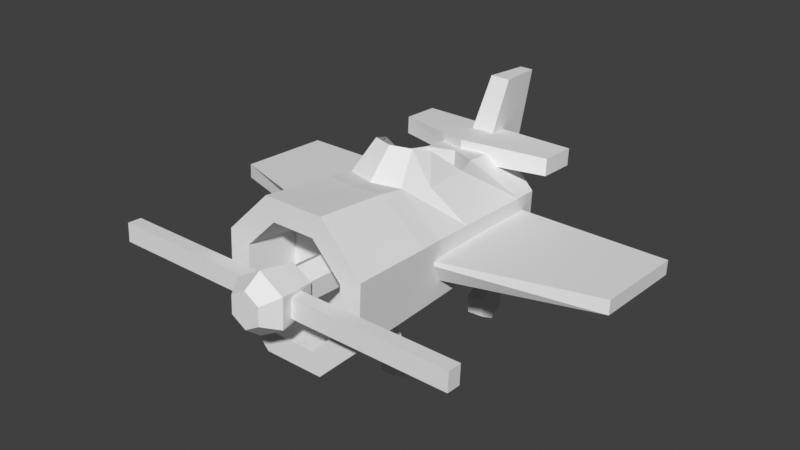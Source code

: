 # Source: Plane_NEW.blend  (saved by Blender 2.91.10; exported with 4.5.12 LTS)
import bpy
from mathutils import Matrix  # noqa: F401  (used for matrix-valued properties, if any)

bpy.ops.wm.read_factory_settings(use_empty=True)
scene = bpy.context.scene
scene.name = 'Scene'

# ---- collections
col_collection = bpy.data.collections.new('Collection'); scene.collection.children.link(col_collection)

# ---- world
world_world = bpy.data.worlds.new('World'); scene.world = world_world
world_world.use_nodes = True; world_world.node_tree.nodes.clear()
_N = world_world.node_tree.nodes; _L = world_world.node_tree.links
n0 = _N.new('ShaderNodeOutputWorld'); n0.name = 'World Output'; n0.location = (300, 300)
n1 = _N.new('ShaderNodeBackground'); n1.name = 'Background'; n1.location = (10, 300)
n1.inputs[0].default_value = (0.05088, 0.05088, 0.05088, 1.0)
_L.new(n1.outputs[0], n0.inputs[0])
n0.is_active_output = True
world_world.color = (0.05088, 0.05088, 0.05088)
world_world.use_sun_shadow = False
world_world.sun_shadow_jitter_overblur = 0.0

# ---- meshes
me_cylinder = bpy.data.meshes.new('Cylinder')
me_cylinder.from_pydata([(0.1744, 0.02227, 0.005984), (0.1744, 0.02227, -0.005984), (0.1744, -0.0599, 0.005984), (0.1744, -0.0599, -0.005984), (-0.1744, 0.02227, 0.005984), (-0.1744, 0.02227, -0.005984), (-0.1744, -0.0599, 0.005984), (-0.1744, -0.0599, -0.005984), (0.06761, 0.05017, 0.05582), (0.06761, 0.05017, 0.04164), (0.06761, 0.01864, 0.05582), (0.06761, 0.01864, 0.04164), (-0.06761, 0.05017, 0.05582), (-0.06761, 0.05017, 0.04164), (-0.06761, 0.01864, 0.05582), (-0.06761, 0.01864, 0.04164), (-0.01786, -0.185, -0.04313), (-0.02055, 0.03121, -0.04961), (-0.04313, -0.185, -0.01786), (-0.04961, 0.03121, -0.02055), (-0.04313, -0.185, 0.01786), (-0.04961, 0.03121, 0.02055), (-0.01786, -0.185, 0.04313), (-0.02055, 0.03121, 0.04961), (0.01786, -0.185, 0.04313), (0.02055, 0.03121, 0.04961), (0.04313, -0.185, 0.01786), (0.04961, 0.03121, 0.02055), (0.04313, -0.185, -0.01786), (0.04961, 0.03121, -0.02055), (0.01786, -0.185, -0.04313), (0.02055, 0.03121, -0.04961), (0.008438, 0.04828, 0.09815), (-0.008438, 0.04828, 0.09815), (0.005551, 0.0858, 0.09815), (-0.005551, 0.0858, 0.09815), (0.01348, -0.02446, -0.05183), (-0.01348, -0.02446, -0.05183), (0.008866, 0.0474, -0.04843), (-0.008866, 0.0474, -0.04843), (-0.1501, -0.2067, 0.007836), (-0.1501, -0.2067, -0.007836), (0.0, -0.2103, 0.01493), (0.0, -0.139, 0.01493), (0.01293, -0.2103, 0.007466), (0.01293, -0.1382, 0.007466), (0.01293, -0.2103, -0.007466), (0.01293, -0.1376, -0.007466), (-1.305e-09, -0.2103, -0.01493), (-1.305e-09, -0.1376, -0.01493), (-0.01293, -0.2103, -0.007466), (-0.01293, -0.1376, -0.007466), (-0.01293, -0.2103, 0.007466), (-0.01293, -0.1382, 0.007466), (-0.1501, -0.1949, -0.007836), (-0.1501, -0.1949, 0.007836), (0.1501, -0.2067, -0.007836), (0.1501, -0.2067, 0.007836), (0.1501, -0.1949, -0.007836), (0.1501, -0.1949, 0.007836), (-0.02525, -0.185, -0.06095), (-0.06095, -0.185, -0.02525), (-0.06095, -0.185, 0.02525), (-0.02525, -0.185, 0.06095), (0.02525, -0.185, 0.06095), (0.06095, -0.185, 0.02525), (0.06095, -0.185, -0.02525), (0.02525, -0.185, -0.06095), (-0.01671, -0.1417, -0.04033), (-0.04033, -0.1417, -0.01671), (-0.04033, -0.1417, 0.01671), (-0.01671, -0.142, 0.04033), (0.01671, -0.142, 0.04033), (0.04033, -0.1417, 0.01671), (0.04033, -0.1417, -0.01671), (0.01671, -0.1417, -0.04033), (0.0, -0.1216, 0.01053), (0.0, -0.1097, -0.01053), (0.0, 0.01421, 0.01053), (0.0, 0.01469, -0.01053), (0.0, 0.0001436, 0.05859), (0.0, 0.0008521, 0.04127), (0.0, 0.04344, 0.05859), (0.0, 0.04344, 0.04127), (0.02367, -0.1224, 0.05714), (0.05714, -0.115, 0.02367), (0.05714, -0.1123, -0.02367), (0.02367, -0.1123, -0.05714), (-0.02367, -0.1123, -0.05714), (-0.05714, -0.1123, -0.02367), (-0.05714, -0.115, 0.02367), (-0.02367, -0.1224, 0.05714), (0.02365, -0.1008, 0.05442), (0.05497, -0.09459, 0.02277), (0.05497, -0.07383, -0.02277), (0.02277, -0.07095, -0.05497), (-0.02277, -0.07095, -0.05497), (-0.05497, -0.07383, -0.02277), (-0.05497, -0.09459, 0.02277), (-0.02365, -0.1008, 0.05442), (0.02129, -0.01542, 0.05141), (0.05141, 0.009345, 0.02129), (0.05141, 0.01057, -0.02129), (0.02129, -0.003106, -0.05141), (-0.02129, -0.003106, -0.05141), (-0.05141, 0.01057, -0.02129), (-0.05141, 0.009345, 0.02129), (-0.02129, -0.01542, 0.05141), (0.0, -0.1845, 0.01906), (0.0, -0.2158, 0.02464), (0.01651, -0.1845, 0.009532), (0.02134, -0.2158, 0.01232), (0.01651, -0.1845, -0.009532), (0.02134, -0.2158, -0.01232), (-1.667e-09, -0.1845, -0.01906), (-2.154e-09, -0.2158, -0.02464), (-0.01651, -0.1845, -0.009532), (-0.02134, -0.2158, -0.01232), (-0.01651, -0.1845, 0.009532), (-0.02134, -0.2158, 0.01232), (0.01267, -0.2296, 0.007317), (0.0, -0.2296, 0.01463), (0.01267, -0.2296, -0.007317), (-1.279e-09, -0.2296, -0.01463), (-0.01267, -0.2296, -0.007317), (-0.01267, -0.2296, 0.007317), (-0.02277, -0.1013, 0.02738), (0.02277, -0.1013, 0.02738), (0.02129, -0.01687, 0.02382), (-0.02129, -0.01687, 0.02382), (-2.105e-07, -0.185, 0.06095), (2.198e-07, 0.03121, 0.04961), (-2.107e-07, -0.185, 0.04313), (-8.382e-08, -0.1423, 0.04033), (-6.519e-08, -0.1264, 0.05714), (1.456e-08, -0.1075, 0.0545), (1.509e-07, -0.006489, 0.05141), (1.118e-08, -0.1079, 0.02738), (1.453e-07, -0.00795, 0.02382), (0.03218, -0.07806, 0.05117), (0.05319, -0.06066, 0.02203), (0.05319, -0.04142, -0.02203), (0.02203, -0.03703, -0.05319), (-0.02203, -0.03703, -0.05319), (-0.05319, -0.04142, -0.02203), (-0.05319, -0.06066, 0.02203), (-0.03218, -0.07806, 0.05117), (0.02859, -0.07908, 0.0256), (-0.02859, -0.07908, 0.0256), (7.823e-08, -0.07809, 0.0256), (0.01691, -0.08169, 0.07761), (-0.01691, -0.08169, 0.07761), (3.401e-08, -0.08694, 0.07761), (0.02124, -0.06492, 0.07231), (-0.02124, -0.06492, 0.07231), (0.0303, -0.03813, 0.05187), (0.05187, -0.02259, 0.02149), (0.05187, -0.01293, -0.02149), (0.02149, -0.01195, -0.05187), (-0.02149, -0.01195, -0.05187), (-0.05187, -0.01293, -0.02149), (-0.05187, -0.02259, 0.02149), (-0.03029, -0.03813, 0.05187), (0.0303, -0.03958, 0.02429), (-0.03029, -0.03958, 0.02429), (1.278e-07, -0.04101, 0.02429)], [], [(78, 4, 6, 76), (79, 1, 3, 77), (77, 76, 6, 7), (1, 0, 2, 3), (79, 78, 0, 1), (7, 6, 4, 5), (82, 12, 14, 80), (83, 9, 11, 81), (81, 80, 14, 15), (9, 8, 10, 11), (83, 82, 8, 9), (15, 14, 12, 13), (19, 17, 31, 29, 27, 25, 131, 23, 21), (28, 30, 75, 74), (32, 36, 38, 34), (37, 33, 35, 39), (35, 34, 38, 39), (33, 32, 34, 35), (37, 36, 32, 33), (39, 38, 36, 37), (54, 58, 56, 41), (42, 43, 45, 44), (56, 57, 40, 41), (44, 45, 47, 46), (58, 59, 57, 56), (46, 47, 49, 48), (54, 55, 59, 58), (48, 49, 51, 50), (45, 43, 53, 51, 49, 47), (41, 40, 55, 54), (50, 51, 53, 52), (59, 55, 40, 57), (52, 53, 43, 42), (42, 44, 46, 48, 50, 52), (18, 16, 60, 61), (20, 18, 61, 62), (22, 20, 62, 63), (132, 22, 63, 130), (26, 24, 64, 65), (28, 26, 65, 66), (30, 28, 66, 67), (16, 30, 67, 60), (68, 69, 70, 71, 133, 72, 73, 74, 75), (24, 26, 73, 72), (20, 22, 71, 70), (16, 18, 69, 68), (30, 16, 68, 75), (26, 28, 74, 73), (132, 24, 72, 133), (18, 20, 70, 69), (5, 4, 78, 79), (3, 2, 76, 77), (5, 79, 77, 7), (0, 78, 76, 2), (13, 12, 82, 83), (11, 10, 80, 81), (13, 83, 81, 15), (8, 82, 80, 10), (100, 25, 27, 101), (101, 27, 29, 102), (102, 29, 31, 103), (103, 31, 17, 104), (104, 17, 19, 105), (105, 19, 21, 106), (106, 21, 23, 107), (136, 131, 25, 100), (130, 134, 84, 64), (62, 90, 91, 63), (61, 89, 90, 62), (60, 88, 89, 61), (67, 87, 88, 60), (66, 86, 87, 67), (65, 85, 86, 66), (64, 84, 85, 65), (134, 135, 92, 84), (90, 98, 99, 91), (89, 97, 98, 90), (88, 96, 97, 89), (87, 95, 96, 88), (86, 94, 95, 87), (85, 93, 94, 86), (84, 92, 93, 85), (135, 99, 126, 137), (161, 106, 107, 162), (160, 105, 106, 161), (159, 104, 105, 160), (158, 103, 104, 159), (157, 102, 103, 158), (156, 101, 102, 157), (155, 100, 101, 156), (108, 109, 111, 110), (110, 111, 113, 112), (112, 113, 115, 114), (114, 115, 117, 116), (117, 115, 123, 124), (116, 117, 119, 118), (118, 119, 109, 108), (108, 110, 112, 114, 116, 118), (120, 121, 125, 124, 123, 122), (113, 111, 120, 122), (119, 117, 124, 125), (111, 109, 121, 120), (115, 113, 122, 123), (109, 119, 125, 121), (165, 138, 128, 163), (136, 100, 128, 138), (139, 92, 127, 147), (162, 107, 129, 164), (107, 136, 138, 129), (164, 129, 138, 165), (92, 135, 137, 127), (91, 99, 135, 134), (63, 91, 134, 130), (107, 23, 131, 136), (22, 132, 133, 71), (24, 132, 130, 64), (126, 148, 149, 137), (99, 146, 148, 126), (155, 139, 147, 163), (137, 149, 147, 127), (92, 139, 140, 93), (93, 140, 141, 94), (94, 141, 142, 95), (95, 142, 143, 96), (96, 143, 144, 97), (97, 144, 145, 98), (98, 145, 146, 99), (139, 92, 150, 153), (135, 92, 150, 152), (99, 146, 154, 151), (135, 99, 151, 152), (100, 155, 163, 128), (148, 164, 165, 149), (146, 162, 164, 148), (149, 165, 163, 147), (139, 155, 156, 140), (140, 156, 157, 141), (141, 157, 158, 142), (142, 158, 159, 143), (143, 159, 160, 144), (144, 160, 161, 145), (145, 161, 162, 146), (155, 139, 153), (162, 154, 146)])
_uv = me_cylinder.uv_layers.new(name='UVMap')
_uv.uv.foreach_set('vector', [0.5, 0.0, 0.625, 0.0, 0.625, 0.25, 0.5, 0.25, 0.5, 0.25, 0.625, 0.25, 0.625, 0.5, 0.5, 0.5, 0.375, 0.625, 0.625, 0.625, 0.625, 0.75, 0.375, 0.75, 0.375, 0.75, 0.625, 0.75, 0.625, 1.0, 0.375, 1.0, 0.125, 0.625, 0.375, 0.625, 0.375, 0.75, 0.125, 0.75, 0.625, 0.5, 0.875, 0.5, 0.875, 0.75, 0.625, 0.75, 0.5, 0.0, 0.625, 0.0, 0.625, 0.25, 0.5, 0.25, 0.5, 0.25, 0.625, 0.25, 0.625, 0.5, 0.5, 0.5, 0.375, 0.625, 0.625, 0.625, 0.625, 0.75, 0.375, 0.75, 0.375, 0.75, 0.625, 0.75, 0.625, 1.0, 0.375, 1.0, 0.125, 0.625, 0.375, 0.625, 0.375, 0.75, 0.125, 0.75, 0.625, 0.5, 0.875, 0.5, 0.875, 0.75, 0.625, 0.75, 0.4197, 0.4197, 0.25, 0.49, 0.08029, 0.4197, 0.01, 0.25, 0.08029, 0.08029, 0.25, 0.01, 0.3349, 0.04515, 0.4197, 0.08029, 0.49, 0.25, 0.5557, 0.25, 0.6126, 0.3874, 0.6126, 0.3874, 0.5557, 0.25, 0.375, 0.0, 0.625, 0.0, 0.625, 0.25, 0.375, 0.25, 0.375, 0.25, 0.625, 0.25, 0.625, 0.5, 0.375, 0.5, 0.375, 0.5, 0.625, 0.5, 0.625, 0.75, 0.375, 0.75, 0.375, 0.75, 0.625, 0.75, 0.625, 1.0, 0.375, 1.0, 0.125, 0.5, 0.375, 0.5, 0.375, 0.75, 0.125, 0.75, 0.625, 0.5, 0.875, 0.5, 0.875, 0.75, 0.625, 0.75, 0.375, 0.0, 0.625, 0.0, 0.625, 0.25, 0.375, 0.25, 1.0, 0.5, 1.0, 1.0, 0.8333, 1.0, 0.8333, 0.5, 0.375, 0.25, 0.625, 0.25, 0.625, 0.5, 0.375, 0.5, 0.8333, 0.5, 0.8333, 1.0, 0.6667, 1.0, 0.6667, 0.5, 0.375, 0.5, 0.625, 0.5, 0.625, 0.75, 0.375, 0.75, 0.6667, 0.5, 0.6667, 1.0, 0.5, 1.0, 0.5, 0.5, 0.375, 0.75, 0.625, 0.75, 0.625, 1.0, 0.375, 1.0, 0.5, 0.5, 0.5, 1.0, 0.3333, 1.0, 0.3333, 0.5, 0.4578, 0.37, 0.25, 0.49, 0.04215, 0.37, 0.04215, 0.13, 0.25, 0.01, 0.4578, 0.13, 0.125, 0.5, 0.375, 0.5, 0.375, 0.75, 0.125, 0.75, 0.3333, 0.5, 0.3333, 1.0, 0.1667, 1.0, 0.1667, 0.5, 0.625, 0.5, 0.875, 0.5, 0.875, 0.75, 0.625, 0.75, 0.1667, 0.5, 0.1667, 1.0, -8.941e-08, 1.0, -8.941e-08, 0.5, 0.75, 0.49, 0.9578, 0.37, 0.9578, 0.13, 0.75, 0.01, 0.5422, 0.13, 0.5422, 0.37, 0.8874, 0.3874, 0.75, 0.4443, 0.75, 0.49, 0.9197, 0.4197, 0.9443, 0.25, 0.8874, 0.3874, 0.9197, 0.4197, 0.99, 0.25, 0.8874, 0.1126, 0.9443, 0.25, 0.99, 0.25, 0.9197, 0.08029, 0.8187, 0.08415, 0.8874, 0.1126, 0.9197, 0.08029, 0.8349, 0.04515, 0.6126, 0.1126, 0.75, 0.0557, 0.75, 0.01, 0.5803, 0.08029, 0.5557, 0.25, 0.6126, 0.1126, 0.5803, 0.08029, 0.51, 0.25, 0.6126, 0.3874, 0.5557, 0.25, 0.51, 0.25, 0.5803, 0.4197, 0.75, 0.4443, 0.6126, 0.3874, 0.5803, 0.4197, 0.75, 0.49, 0.75, 0.4443, 0.8874, 0.3874, 0.9443, 0.25, 0.8874, 0.1126, 0.8187, 0.08415, 0.75, 0.0557, 0.6126, 0.1126, 0.5557, 0.25, 0.6126, 0.3874, 0.75, 0.0557, 0.6126, 0.1126, 0.6126, 0.1126, 0.75, 0.0557, 0.9443, 0.25, 0.8874, 0.1126, 0.8874, 0.1126, 0.9443, 0.25, 0.75, 0.4443, 0.8874, 0.3874, 0.8874, 0.3874, 0.75, 0.4443, 0.6126, 0.3874, 0.75, 0.4443, 0.75, 0.4443, 0.6126, 0.3874, 0.6126, 0.1126, 0.5557, 0.25, 0.5557, 0.25, 0.6126, 0.1126, 0.8187, 0.08415, 0.75, 0.0557, 0.75, 0.0557, 0.8187, 0.08415, 0.8874, 0.3874, 0.9443, 0.25, 0.9443, 0.25, 0.8874, 0.3874, 0.125, 0.5, 0.375, 0.5, 0.375, 0.625, 0.125, 0.625, 0.375, 0.5, 0.625, 0.5, 0.625, 0.625, 0.375, 0.625, 0.375, 0.25, 0.5, 0.25, 0.5, 0.5, 0.375, 0.5, 0.375, 0.0, 0.5, 0.0, 0.5, 0.25, 0.375, 0.25, 0.125, 0.5, 0.375, 0.5, 0.375, 0.625, 0.125, 0.625, 0.375, 0.5, 0.625, 0.5, 0.625, 0.625, 0.375, 0.625, 0.375, 0.25, 0.5, 0.25, 0.5, 0.5, 0.375, 0.5, 0.375, 0.0, 0.5, 0.0, 0.5, 0.25, 0.375, 0.25, 0.3294, 0.01, 0.25, 0.01, 0.08029, 0.08029, 0.1597, 0.08029, 0.1597, 0.08029, 0.08029, 0.08029, 0.01, 0.25, 0.08936, 0.25, 0.08936, 0.25, 0.01, 0.25, 0.08029, 0.4197, 0.1597, 0.4197, 0.1597, 0.4197, 0.08029, 0.4197, 0.25, 0.49, 0.3294, 0.49, 0.3294, 0.49, 0.25, 0.49, 0.4197, 0.4197, 0.4991, 0.4197, 0.4991, 0.4197, 0.4197, 0.4197, 0.49, 0.25, 0.5694, 0.25, 0.5694, 0.25, 0.49, 0.25, 0.4197, 0.08029, 0.4991, 0.08029, 0.4142, 0.04515, 0.3349, 0.04515, 0.25, 0.01, 0.3294, 0.01, 0.8349, 0.04515, 0.6667, 0.04515, 0.5818, 0.01, 0.75, 0.01, 0.99, 0.25, 0.8218, 0.25, 0.7515, 0.08029, 0.9197, 0.08029, 0.9197, 0.4197, 0.7515, 0.4197, 0.8218, 0.25, 0.99, 0.25, 0.75, 0.49, 0.5818, 0.49, 0.7515, 0.4197, 0.9197, 0.4197, 0.5803, 0.4197, 0.4121, 0.4197, 0.5818, 0.49, 0.75, 0.49, 0.51, 0.25, 0.3418, 0.25, 0.4121, 0.4197, 0.5803, 0.4197, 0.5803, 0.08029, 0.4121, 0.08029, 0.3418, 0.25, 0.51, 0.25, 0.75, 0.01, 0.5818, 0.01, 0.4121, 0.08029, 0.5803, 0.08029, 0.6667, 0.04515, 0.5711, 0.04515, 0.4863, 0.01, 0.5818, 0.01, 0.8218, 0.25, 0.7263, 0.25, 0.656, 0.08029, 0.7515, 0.08029, 0.7515, 0.4197, 0.656, 0.4197, 0.7263, 0.25, 0.8218, 0.25, 0.5818, 0.49, 0.4863, 0.49, 0.656, 0.4197, 0.7515, 0.4197, 0.4121, 0.4197, 0.3166, 0.4197, 0.4863, 0.49, 0.5818, 0.49, 0.3418, 0.25, 0.2463, 0.25, 0.3166, 0.4197, 0.4121, 0.4197, 0.4121, 0.08029, 0.3166, 0.08029, 0.2463, 0.25, 0.3418, 0.25, 0.5818, 0.01, 0.4863, 0.01, 0.3166, 0.08029, 0.4121, 0.08029, 0.5711, 0.04515, 0.656, 0.08029, 0.656, 0.08029, 0.5711, 0.04515, 0.5898, 0.25, 0.5694, 0.25, 0.4991, 0.08029, 0.5195, 0.08004, 0.5195, 0.4197, 0.4991, 0.4197, 0.5694, 0.25, 0.5898, 0.25, 0.3498, 0.49, 0.3294, 0.49, 0.4991, 0.4197, 0.5195, 0.4197, 0.1801, 0.4197, 0.1597, 0.4197, 0.3294, 0.49, 0.3498, 0.49, 0.1098, 0.25, 0.08936, 0.25, 0.1597, 0.4197, 0.1801, 0.4197, 0.1801, 0.08029, 0.1597, 0.08029, 0.08936, 0.25, 0.1098, 0.25, 0.3502, 0.009895, 0.3294, 0.01, 0.1597, 0.08029, 0.1801, 0.08029, 1.0, 0.5, 1.0, 1.0, 0.8333, 1.0, 0.8333, 0.5, 0.8333, 0.5, 0.8333, 1.0, 0.6667, 1.0, 0.6667, 0.5, 0.6667, 0.5, 0.6667, 1.0, 0.5, 1.0, 0.5, 0.5, 0.5, 0.5, 0.5, 1.0, 0.3333, 1.0, 0.3333, 0.5, 0.3333, 1.0, 0.5, 1.0, 0.5, 1.0, 0.3333, 1.0, 0.3333, 0.5, 0.3333, 1.0, 0.1667, 1.0, 0.1667, 0.5, 0.1667, 0.5, 0.1667, 1.0, -8.941e-08, 1.0, -8.941e-08, 0.5, 0.75, 0.49, 0.9578, 0.37, 0.9578, 0.13, 0.75, 0.01, 0.5422, 0.13, 0.5422, 0.37, 0.4578, 0.37, 0.25, 0.49, 0.04215, 0.37, 0.04215, 0.13, 0.25, 0.01, 0.4578, 0.13, 0.6667, 1.0, 0.8333, 1.0, 0.8333, 1.0, 0.6667, 1.0, 0.1667, 1.0, 0.3333, 1.0, 0.3333, 1.0, 0.1667, 1.0, 0.8333, 1.0, 1.0, 1.0, 1.0, 1.0, 0.8333, 1.0, 0.5, 1.0, 0.6667, 1.0, 0.6667, 1.0, 0.5, 1.0, -8.941e-08, 1.0, 0.1667, 1.0, 0.1667, 1.0, -8.941e-08, 1.0, 0.4353, 0.04515, 0.4142, 0.04515, 0.3294, 0.01, 0.3502, 0.01036, 0.4142, 0.04515, 0.3294, 0.01, 0.3294, 0.01, 0.4142, 0.04515, 0.4078, 0.01, 0.4863, 0.01, 0.4863, 0.01, 0.4078, 0.01, 0.5195, 0.08004, 0.4991, 0.08029, 0.4991, 0.08029, 0.5182, 0.07993, 0.4991, 0.08029, 0.4142, 0.04515, 0.4142, 0.04515, 0.4991, 0.08029, 0.5182, 0.07993, 0.4991, 0.08029, 0.4142, 0.04515, 0.4353, 0.04515, 0.4863, 0.01, 0.5711, 0.04515, 0.5711, 0.04515, 0.4863, 0.01, 0.7515, 0.08029, 0.656, 0.08029, 0.5711, 0.04515, 0.6667, 0.04515, 0.9197, 0.08029, 0.7515, 0.08029, 0.6667, 0.04515, 0.8349, 0.04515, 0.4991, 0.08029, 0.4197, 0.08029, 0.3349, 0.04515, 0.4142, 0.04515, 0.8874, 0.1126, 0.8187, 0.08415, 0.8187, 0.08415, 0.8874, 0.1126, 0.75, 0.0557, 0.8187, 0.08415, 0.8349, 0.04515, 0.75, 0.01, 0.656, 0.08029, 0.5775, 0.08029, 0.4927, 0.04515, 0.5711, 0.04515, 0.656, 0.08029, 0.5775, 0.08029, 0.5775, 0.08029, 0.656, 0.08029, 0.3502, 0.009895, 0.4078, 0.01, 0.4078, 0.01, 0.3502, 0.01036, 0.5711, 0.04515, 0.4927, 0.04515, 0.4078, 0.01, 0.4863, 0.01, 0.4863, 0.01, 0.4078, 0.01, 0.2381, 0.08029, 0.3166, 0.08029, 0.3166, 0.08029, 0.2381, 0.08029, 0.1678, 0.25, 0.2463, 0.25, 0.2463, 0.25, 0.1678, 0.25, 0.2381, 0.4197, 0.3166, 0.4197, 0.3166, 0.4197, 0.2381, 0.4197, 0.4078, 0.49, 0.4863, 0.49, 0.4863, 0.49, 0.4078, 0.49, 0.5775, 0.4197, 0.656, 0.4197, 0.656, 0.4197, 0.5775, 0.4197, 0.6478, 0.25, 0.7263, 0.25, 0.7263, 0.25, 0.6478, 0.25, 0.5775, 0.08029, 0.656, 0.08029, 0.4078, 0.01, 0.4863, 0.01, 0.4863, 0.01, 0.4078, 0.01, 0.5711, 0.04515, 0.4863, 0.01, 0.4863, 0.01, 0.5711, 0.04515, 0.656, 0.08029, 0.5775, 0.08029, 0.5775, 0.08029, 0.656, 0.08029, 0.5711, 0.04515, 0.656, 0.08029, 0.656, 0.08029, 0.5711, 0.04515, 0.3294, 0.01, 0.3502, 0.009895, 0.3502, 0.01036, 0.3294, 0.01, 0.5775, 0.08029, 0.5182, 0.07993, 0.4353, 0.04515, 0.4927, 0.04515, 0.5775, 0.08029, 0.5195, 0.08004, 0.5182, 0.07993, 0.5775, 0.08029, 0.4927, 0.04515, 0.4353, 0.04515, 0.3502, 0.01036, 0.4078, 0.01, 0.4078, 0.01, 0.3502, 0.009895, 0.1801, 0.08029, 0.2381, 0.08029, 0.2381, 0.08029, 0.1801, 0.08029, 0.1098, 0.25, 0.1678, 0.25, 0.1678, 0.25, 0.1098, 0.25, 0.1801, 0.4197, 0.2381, 0.4197, 0.2381, 0.4197, 0.1801, 0.4197, 0.3498, 0.49, 0.4078, 0.49, 0.4078, 0.49, 0.3498, 0.49, 0.5195, 0.4197, 0.5775, 0.4197, 0.5775, 0.4197, 0.5195, 0.4197, 0.5898, 0.25, 0.6478, 0.25, 0.6478, 0.25, 0.5898, 0.25, 0.5195, 0.08004, 0.5775, 0.08029, 0.3502, 0.009895, 0.4078, 0.01, 0.4078, 0.01, 0.5195, 0.08004, 0.5775, 0.08029, 0.5775, 0.08029])
me_cylinder.use_remesh_fix_poles = True
me_cylinder.use_remesh_preserve_attributes = False
me_cylinder.use_mirror_vertex_groups = False
me_cylinder.update()
me_cylinder_004 = bpy.data.meshes.new('Cylinder.004')
me_cylinder_004.from_pydata([(0.0, 0.03125, -0.03125), (0.0, 0.03125, 0.03125), (0.02706, 0.01562, -0.03125), (0.02706, 0.01562, 0.03125), (0.02706, -0.01563, -0.03125), (0.02706, -0.01563, 0.03125), (-2.732e-09, -0.03125, -0.03125), (-2.732e-09, -0.03125, 0.03125), (-0.02706, -0.01562, -0.03125), (-0.02706, -0.01562, 0.03125), (-0.02706, 0.01562, -0.03125), (-0.02706, 0.01562, 0.03125)], [], [(0, 1, 3, 2), (2, 3, 5, 4), (4, 5, 7, 6), (6, 7, 9, 8), (3, 1, 11, 9, 7, 5), (8, 9, 11, 10), (10, 11, 1, 0), (0, 2, 4, 6, 8, 10)])
_uv = me_cylinder_004.uv_layers.new(name='UVMap')
_uv.uv.foreach_set('vector', [1.0, 0.5, 1.0, 1.0, 0.8333, 1.0, 0.8333, 0.5, 0.8333, 0.5, 0.8333, 1.0, 0.6667, 1.0, 0.6667, 0.5, 0.6667, 0.5, 0.6667, 1.0, 0.5, 1.0, 0.5, 0.5, 0.5, 0.5, 0.5, 1.0, 0.3333, 1.0, 0.3333, 0.5, 0.4578, 0.37, 0.25, 0.49, 0.04215, 0.37, 0.04215, 0.13, 0.25, 0.01, 0.4578, 0.13, 0.3333, 0.5, 0.3333, 1.0, 0.1667, 1.0, 0.1667, 0.5, 0.1667, 0.5, 0.1667, 1.0, -8.941e-08, 1.0, -8.941e-08, 0.5, 0.75, 0.49, 0.9578, 0.37, 0.9578, 0.13, 0.75, 0.01, 0.5422, 0.13, 0.5422, 0.37])
me_cylinder_004.use_remesh_fix_poles = True
me_cylinder_004.use_remesh_preserve_attributes = False
me_cylinder_004.use_mirror_vertex_groups = False
me_cylinder_004.update()
me_plane = bpy.data.meshes.new('Plane')
me_plane.from_pydata([(-0.05013, -0.03883, 1.382e-05), (0.03125, -0.04479, 0.0), (-0.05013, 0.03883, 1.382e-05), (0.03125, 0.04479, 0.0), (-0.09754, -0.03125, 0.03682), (-0.09754, 0.03125, 0.03682), (-0.05011, 0.03883, 0.01913), (-0.05011, -0.03883, 0.01913), (0.03126, -0.04479, 0.01911), (0.03126, 0.04479, 0.01911), (-0.09752, 0.03125, 0.05245), (-0.09752, -0.03125, 0.05245)], [], [(0, 2, 3, 1), (0, 4, 5, 2), (7, 8, 9, 6), (7, 6, 10, 11), (3, 2, 6, 9), (0, 1, 8, 7), (2, 5, 10, 6), (5, 4, 11, 10), (1, 3, 9, 8), (4, 0, 7, 11)])
_uv = me_plane.uv_layers.new(name='UVMap')
_uv.uv.foreach_set('vector', [0.0, 0.0, 0.0, 1.0, 1.0, 1.0, 1.0, 0.0, 0.0, 0.0, 0.0, 0.0, 0.0, 1.0, 0.0, 1.0, 0.0, 0.0, 1.0, 0.0, 1.0, 1.0, 0.0, 1.0, 0.0, 0.0, 0.0, 1.0, 0.0, 1.0, 0.0, 0.0, 1.0, 1.0, 0.0, 1.0, 0.0, 1.0, 1.0, 1.0, 0.0, 0.0, 1.0, 0.0, 1.0, 0.0, 0.0, 0.0, 0.0, 1.0, 0.0, 1.0, 0.0, 1.0, 0.0, 1.0, 0.0, 1.0, 0.0, 0.0, 0.0, 0.0, 0.0, 1.0, 1.0, 0.0, 1.0, 1.0, 1.0, 1.0, 1.0, 0.0, 0.0, 0.0, 0.0, 0.0, 0.0, 0.0, 0.0, 0.0])
me_plane.use_remesh_fix_poles = True
me_plane.use_remesh_preserve_attributes = False
me_plane.use_mirror_vertex_groups = False
me_plane.update()
me_cylinder_005 = bpy.data.meshes.new('Cylinder.005')
me_cylinder_005.from_pydata([(0.0, 0.03125, -0.03125), (0.0, 0.03125, 0.03125), (0.02706, 0.01562, -0.03125), (0.02706, 0.01562, 0.03125), (0.02706, -0.01563, -0.03125), (0.02706, -0.01563, 0.03125), (-2.732e-09, -0.03125, -0.03125), (-2.732e-09, -0.03125, 0.03125), (-0.02706, -0.01562, -0.03125), (-0.02706, -0.01562, 0.03125), (-0.02706, 0.01562, -0.03125), (-0.02706, 0.01562, 0.03125)], [], [(0, 1, 3, 2), (2, 3, 5, 4), (4, 5, 7, 6), (6, 7, 9, 8), (3, 1, 11, 9, 7, 5), (8, 9, 11, 10), (10, 11, 1, 0), (0, 2, 4, 6, 8, 10)])
_uv = me_cylinder_005.uv_layers.new(name='UVMap')
_uv.uv.foreach_set('vector', [1.0, 0.5, 1.0, 1.0, 0.8333, 1.0, 0.8333, 0.5, 0.8333, 0.5, 0.8333, 1.0, 0.6667, 1.0, 0.6667, 0.5, 0.6667, 0.5, 0.6667, 1.0, 0.5, 1.0, 0.5, 0.5, 0.5, 0.5, 0.5, 1.0, 0.3333, 1.0, 0.3333, 0.5, 0.4578, 0.37, 0.25, 0.49, 0.04215, 0.37, 0.04215, 0.13, 0.25, 0.01, 0.4578, 0.13, 0.3333, 0.5, 0.3333, 1.0, 0.1667, 1.0, 0.1667, 0.5, 0.1667, 0.5, 0.1667, 1.0, -8.941e-08, 1.0, -8.941e-08, 0.5, 0.75, 0.49, 0.9578, 0.37, 0.9578, 0.13, 0.75, 0.01, 0.5422, 0.13, 0.5422, 0.37])
me_cylinder_005.use_remesh_fix_poles = True
me_cylinder_005.use_remesh_preserve_attributes = False
me_cylinder_005.use_mirror_vertex_groups = False
me_cylinder_005.update()
me_plane_001 = bpy.data.meshes.new('Plane.001')
me_plane_001.from_pydata([(-0.05013, -0.03883, 1.382e-05), (0.03125, -0.04479, 0.0), (-0.05013, 0.03883, 1.382e-05), (0.03125, 0.04479, 0.0), (-0.09754, -0.03125, 0.03682), (-0.09754, 0.03125, 0.03682), (-0.05011, 0.03883, 0.01913), (-0.05011, -0.03883, 0.01913), (0.03126, -0.0448, 0.01911), (0.03126, 0.04479, 0.01911), (-0.09752, 0.03125, 0.05245), (-0.09752, -0.03125, 0.05245)], [], [(0, 2, 3, 1), (0, 4, 5, 2), (7, 8, 9, 6), (7, 6, 10, 11), (4, 0, 7, 11), (3, 2, 6, 9), (0, 1, 8, 7), (2, 5, 10, 6), (5, 4, 11, 10), (1, 3, 9, 8)])
_uv = me_plane_001.uv_layers.new(name='UVMap')
_uv.uv.foreach_set('vector', [0.0, 0.0, 0.0, 1.0, 1.0, 1.0, 1.0, 0.0, 0.0, 0.0, 0.0, 0.0, 0.0, 1.0, 0.0, 1.0, 0.0, 0.0, 1.0, 0.0, 1.0, 1.0, 0.0, 1.0, 0.0, 0.0, 0.0, 1.0, 0.0, 1.0, 0.0, 0.0, 0.0, 0.0, 0.0, 0.0, 0.0, 0.0, 0.0, 0.0, 1.0, 1.0, 0.0, 1.0, 0.0, 1.0, 1.0, 1.0, 0.0, 0.0, 1.0, 0.0, 1.0, 0.0, 0.0, 0.0, 0.0, 1.0, 0.0, 1.0, 0.0, 1.0, 0.0, 1.0, 0.0, 1.0, 0.0, 0.0, 0.0, 0.0, 0.0, 1.0, 1.0, 0.0, 1.0, 1.0, 1.0, 1.0, 1.0, 0.0])
me_plane_001.use_remesh_fix_poles = True
me_plane_001.use_remesh_preserve_attributes = False
me_plane_001.use_mirror_vertex_groups = False
me_plane_001.update()
me_cylinder_006 = bpy.data.meshes.new('Cylinder.006')
me_cylinder_006.from_pydata([(0.0, 0.03125, -0.03125), (0.0, 0.03125, 0.03125), (0.02706, 0.01562, -0.03125), (0.02706, 0.01562, 0.03125), (0.02706, -0.01563, -0.03125), (0.02706, -0.01563, 0.03125), (-2.732e-09, -0.03125, -0.03125), (-2.732e-09, -0.03125, 0.03125), (-0.02706, -0.01562, -0.03125), (-0.02706, -0.01562, 0.03125), (-0.02706, 0.01562, -0.03125), (-0.02706, 0.01562, 0.03125)], [], [(0, 1, 3, 2), (2, 3, 5, 4), (4, 5, 7, 6), (6, 7, 9, 8), (3, 1, 11, 9, 7, 5), (8, 9, 11, 10), (10, 11, 1, 0), (0, 2, 4, 6, 8, 10)])
_uv = me_cylinder_006.uv_layers.new(name='UVMap')
_uv.uv.foreach_set('vector', [1.0, 0.5, 1.0, 1.0, 0.8333, 1.0, 0.8333, 0.5, 0.8333, 0.5, 0.8333, 1.0, 0.6667, 1.0, 0.6667, 0.5, 0.6667, 0.5, 0.6667, 1.0, 0.5, 1.0, 0.5, 0.5, 0.5, 0.5, 0.5, 1.0, 0.3333, 1.0, 0.3333, 0.5, 0.4578, 0.37, 0.25, 0.49, 0.04215, 0.37, 0.04215, 0.13, 0.25, 0.01, 0.4578, 0.13, 0.3333, 0.5, 0.3333, 1.0, 0.1667, 1.0, 0.1667, 0.5, 0.1667, 0.5, 0.1667, 1.0, -8.941e-08, 1.0, -8.941e-08, 0.5, 0.75, 0.49, 0.9578, 0.37, 0.9578, 0.13, 0.75, 0.01, 0.5422, 0.13, 0.5422, 0.37])
me_cylinder_006.use_remesh_fix_poles = True
me_cylinder_006.use_remesh_preserve_attributes = False
me_cylinder_006.use_mirror_vertex_groups = False
me_cylinder_006.update()
me_plane_002 = bpy.data.meshes.new('Plane.002')
me_plane_002.from_pydata([(-0.05013, -0.03883, 1.382e-05), (0.03125, -0.04479, 0.0), (-0.05013, 0.03883, 1.382e-05), (0.03125, 0.04479, 0.0), (-0.09754, -0.03125, 0.03682), (-0.09754, 0.03125, 0.03682), (-0.05011, 0.03883, 0.01913), (-0.05011, -0.03883, 0.01913), (0.03126, -0.04479, 0.01911), (0.03126, 0.04479, 0.01911), (-0.09752, 0.03125, 0.05245), (-0.09752, -0.03125, 0.05245)], [], [(0, 2, 3, 1), (0, 4, 5, 2), (7, 8, 9, 6), (7, 6, 10, 11), (3, 2, 6, 9), (0, 1, 8, 7), (2, 5, 10, 6), (5, 4, 11, 10), (1, 3, 9, 8), (4, 0, 7, 11)])
_uv = me_plane_002.uv_layers.new(name='UVMap')
_uv.uv.foreach_set('vector', [0.0, 0.0, 0.0, 1.0, 1.0, 1.0, 1.0, 0.0, 0.0, 0.0, 0.0, 0.0, 0.0, 1.0, 0.0, 1.0, 0.0, 0.0, 1.0, 0.0, 1.0, 1.0, 0.0, 1.0, 0.0, 0.0, 0.0, 1.0, 0.0, 1.0, 0.0, 0.0, 1.0, 1.0, 0.0, 1.0, 0.0, 1.0, 1.0, 1.0, 0.0, 0.0, 1.0, 0.0, 1.0, 0.0, 0.0, 0.0, 0.0, 1.0, 0.0, 1.0, 0.0, 1.0, 0.0, 1.0, 0.0, 1.0, 0.0, 0.0, 0.0, 0.0, 0.0, 1.0, 1.0, 0.0, 1.0, 1.0, 1.0, 1.0, 1.0, 0.0, 0.0, 0.0, 0.0, 0.0, 0.0, 0.0, 0.0, 0.0])
me_plane_002.use_remesh_fix_poles = True
me_plane_002.use_remesh_preserve_attributes = False
me_plane_002.use_mirror_vertex_groups = False
me_plane_002.update()
me_cylinder_007 = bpy.data.meshes.new('Cylinder.007')
me_cylinder_007.from_pydata([(0.0, 0.03125, -0.03125), (0.0, 0.03125, 0.03125), (0.02706, 0.01562, -0.03125), (0.02706, 0.01562, 0.03125), (0.02706, -0.01563, -0.03125), (0.02706, -0.01563, 0.03125), (-2.732e-09, -0.03125, -0.03125), (-2.732e-09, -0.03125, 0.03125), (-0.02706, -0.01562, -0.03125), (-0.02706, -0.01562, 0.03125), (-0.02706, 0.01562, -0.03125), (-0.02706, 0.01562, 0.03125)], [], [(0, 1, 3, 2), (2, 3, 5, 4), (4, 5, 7, 6), (6, 7, 9, 8), (3, 1, 11, 9, 7, 5), (8, 9, 11, 10), (10, 11, 1, 0), (0, 2, 4, 6, 8, 10)])
_uv = me_cylinder_007.uv_layers.new(name='UVMap')
_uv.uv.foreach_set('vector', [1.0, 0.5, 1.0, 1.0, 0.8333, 1.0, 0.8333, 0.5, 0.8333, 0.5, 0.8333, 1.0, 0.6667, 1.0, 0.6667, 0.5, 0.6667, 0.5, 0.6667, 1.0, 0.5, 1.0, 0.5, 0.5, 0.5, 0.5, 0.5, 1.0, 0.3333, 1.0, 0.3333, 0.5, 0.4578, 0.37, 0.25, 0.49, 0.04215, 0.37, 0.04215, 0.13, 0.25, 0.01, 0.4578, 0.13, 0.3333, 0.5, 0.3333, 1.0, 0.1667, 1.0, 0.1667, 0.5, 0.1667, 0.5, 0.1667, 1.0, -8.941e-08, 1.0, -8.941e-08, 0.5, 0.75, 0.49, 0.9578, 0.37, 0.9578, 0.13, 0.75, 0.01, 0.5422, 0.13, 0.5422, 0.37])
me_cylinder_007.use_remesh_fix_poles = True
me_cylinder_007.use_remesh_preserve_attributes = False
me_cylinder_007.use_mirror_vertex_groups = False
me_cylinder_007.update()
me_plane_003 = bpy.data.meshes.new('Plane.003')
me_plane_003.from_pydata([(-0.05013, -0.03883, 1.382e-05), (0.03125, -0.04479, 0.0), (-0.05013, 0.03883, 1.382e-05), (0.03125, 0.04479, 0.0), (-0.09754, -0.03125, 0.03682), (-0.09754, 0.03125, 0.03682), (-0.05011, 0.03883, 0.01913), (-0.05011, -0.03883, 0.01913), (0.03126, -0.0448, 0.01911), (0.03126, 0.04479, 0.01911), (-0.09752, 0.03125, 0.05245), (-0.09752, -0.03125, 0.05245)], [], [(0, 2, 3, 1), (0, 4, 5, 2), (7, 8, 9, 6), (7, 6, 10, 11), (4, 0, 7, 11), (3, 2, 6, 9), (0, 1, 8, 7), (2, 5, 10, 6), (5, 4, 11, 10), (1, 3, 9, 8)])
_uv = me_plane_003.uv_layers.new(name='UVMap')
_uv.uv.foreach_set('vector', [0.0, 0.0, 0.0, 1.0, 1.0, 1.0, 1.0, 0.0, 0.0, 0.0, 0.0, 0.0, 0.0, 1.0, 0.0, 1.0, 0.0, 0.0, 1.0, 0.0, 1.0, 1.0, 0.0, 1.0, 0.0, 0.0, 0.0, 1.0, 0.0, 1.0, 0.0, 0.0, 0.0, 0.0, 0.0, 0.0, 0.0, 0.0, 0.0, 0.0, 1.0, 1.0, 0.0, 1.0, 0.0, 1.0, 1.0, 1.0, 0.0, 0.0, 1.0, 0.0, 1.0, 0.0, 0.0, 0.0, 0.0, 1.0, 0.0, 1.0, 0.0, 1.0, 0.0, 1.0, 0.0, 1.0, 0.0, 0.0, 0.0, 0.0, 0.0, 1.0, 1.0, 0.0, 1.0, 1.0, 1.0, 1.0, 1.0, 0.0])
me_plane_003.use_remesh_fix_poles = True
me_plane_003.use_remesh_preserve_attributes = False
me_plane_003.use_mirror_vertex_groups = False
me_plane_003.update()

# ---- objects
ob_cylinder = bpy.data.objects.new('Cylinder', me_cylinder)
ob_cylinder_004 = bpy.data.objects.new('Cylinder.004', me_cylinder_004)
ob_plane = bpy.data.objects.new('Plane', me_plane)
ob_cylinder_001 = bpy.data.objects.new('Cylinder.001', me_cylinder_005)
ob_plane_001 = bpy.data.objects.new('Plane.001', me_plane_001)
ob_cylinder_002 = bpy.data.objects.new('Cylinder.002', me_cylinder_006)
ob_plane_002 = bpy.data.objects.new('Plane.002', me_plane_002)
ob_cylinder_003 = bpy.data.objects.new('Cylinder.003', me_cylinder_007)
ob_plane_003 = bpy.data.objects.new('Plane.003', me_plane_003)

# ---- transforms, parenting, visibility, modifiers, constraints
ob_cylinder.location = (0.0, 0.0, 0.0)
ob_cylinder.rotation_euler = (-0.05282, -0.0, 0.0)
ob_cylinder.lineart.crease_threshold = 0.0
ob_cylinder_004.location = (-0.03375, -0.1128, -0.07003)
ob_cylinder_004.rotation_euler = (158.7, -0.0, 158.7)
ob_cylinder_004.scale = (0.4624, 0.4624, 0.224)
ob_cylinder_004.lineart.crease_threshold = 0.0
ob_plane.location = (-0.0345, -0.1125, -0.05883)
ob_plane.rotation_euler = (0.0, 6285.0, 0.0)
ob_plane.scale = (0.1711, 0.09732, 0.1711)
ob_plane.lineart.crease_threshold = 0.0
ob_cylinder_001.location = (-0.03375, -0.005508, -0.07003)
ob_cylinder_001.rotation_euler = (158.7, -0.0, 158.7)
ob_cylinder_001.scale = (0.4624, 0.4624, 0.224)
ob_cylinder_001.lineart.crease_threshold = 0.0
ob_plane_001.location = (-0.0345, -0.005204, -0.05883)
ob_plane_001.rotation_euler = (0.0, 6285.0, 0.0)
ob_plane_001.scale = (0.1711, 0.09732, 0.1711)
ob_plane_001.lineart.crease_threshold = 0.0
ob_cylinder_002.location = (0.03385, -0.005204, -0.07003)
ob_cylinder_002.rotation_euler = (158.7, -0.0, 161.8)
ob_cylinder_002.scale = (0.4624, 0.4624, 0.224)
ob_cylinder_002.lineart.crease_threshold = 0.0
ob_plane_002.location = (0.03461, -0.005508, -0.05883)
ob_plane_002.rotation_euler = (0.0, 6285.0, 3.142)
ob_plane_002.scale = (0.1711, 0.09732, 0.1711)
ob_plane_002.lineart.crease_threshold = 0.0
ob_cylinder_003.location = (0.03385, -0.1125, -0.07003)
ob_cylinder_003.rotation_euler = (158.7, -0.0, 161.8)
ob_cylinder_003.scale = (0.4624, 0.4624, 0.224)
ob_cylinder_003.lineart.crease_threshold = 0.0
ob_plane_003.location = (0.03461, -0.1128, -0.05883)
ob_plane_003.rotation_euler = (0.0, 6285.0, 3.142)
ob_plane_003.scale = (0.1711, 0.09732, 0.1711)
ob_plane_003.lineart.crease_threshold = 0.0

# ---- collection membership
col_collection.objects.link(ob_cylinder)
col_collection.objects.link(ob_cylinder_004)
col_collection.objects.link(ob_plane)
col_collection.objects.link(ob_cylinder_001)
col_collection.objects.link(ob_plane_001)
col_collection.objects.link(ob_cylinder_002)
col_collection.objects.link(ob_plane_002)
col_collection.objects.link(ob_cylinder_003)
col_collection.objects.link(ob_plane_003)

# ---- scene / render settings (as saved in the file)
scene.frame_start = 1; scene.frame_end = 250; scene.frame_set(57)
scene.render.engine = 'BLENDER_EEVEE_NEXT'
scene.cycles.use_denoising = False
scene.cycles.samples = 128
scene.cycles.sampling_pattern = 'TABULATED_SOBOL'
scene.cycles.use_adaptive_sampling = False
scene.cycles.use_light_tree = False
scene.eevee.taa_samples = 1
scene.eevee.use_taa_reprojection = False
scene.view_settings.view_transform = 'Standard'
bpy.context.view_layer.update()

# ---- added for rendering (the .blend has no active camera and no usable light): camera, sun
cam_auto = bpy.data.cameras.new('AutoCamera')
cam_auto.lens = 50.0
cam_auto.sensor_width = 36.0
cam_auto.clip_end = 1000.0
ob_auto_camera = bpy.data.objects.new('AutoCamera', cam_auto)
scene.collection.objects.link(ob_auto_camera)
ob_auto_camera.location = (0.475503, -0.641435, 0.393231)
ob_auto_camera.rotation_euler = (1.09748, -7.21219e-08, 0.694738)
scene.camera = ob_auto_camera
light_auto_sun = bpy.data.lights.new('AutoSun', 'SUN')
light_auto_sun.energy = 3.0
light_auto_sun.angle = 0.0523599
ob_auto_sun = bpy.data.objects.new('AutoSun', light_auto_sun)
scene.collection.objects.link(ob_auto_sun)
ob_auto_sun.rotation_euler = (0.872665, 0.174533, 0.523599)
bpy.context.view_layer.update()
